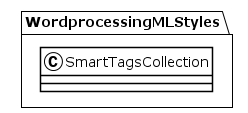

The diagram above was rendered by PlantUML. Its source (embedded in the PNG):
@startuml
!theme plain
package WordprocessingMLStyles {
class SmartTagsCollection {
}
}
@enduml